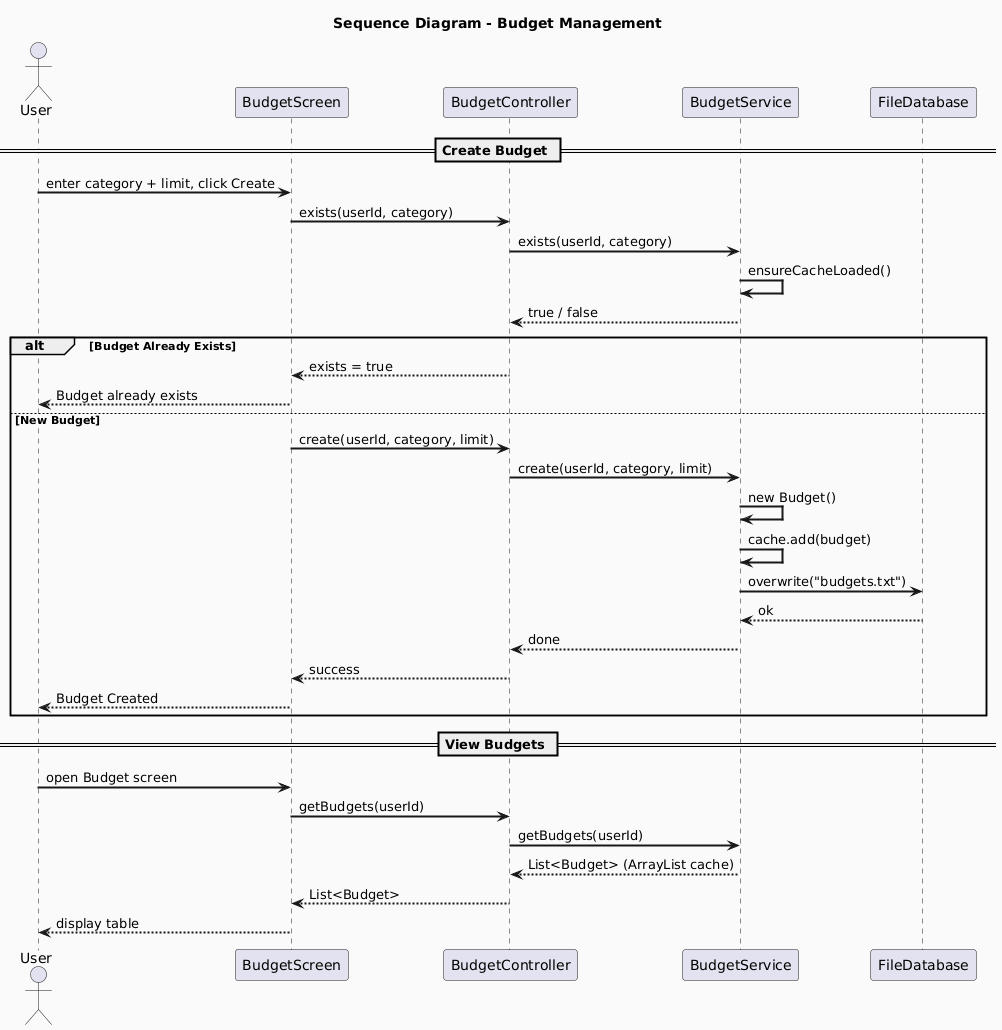

The diagram above was rendered by PlantUML. Its source (embedded in the PNG):
@startuml
skinparam backgroundColor #FAFAFA
skinparam sequenceArrowThickness 2

title Sequence Diagram - Budget Management

actor User as U
participant BudgetScreen as BSUI
participant BudgetController as BC
participant BudgetService as BS
participant FileDatabase as FD

' ===================== CREATE BUDGET =====================
== Create Budget ==

U -> BSUI : enter category + limit, click Create
BSUI -> BC : exists(userId, category)
BC -> BS : exists(userId, category)

BS -> BS : ensureCacheLoaded()

BS --> BC : true / false

alt Budget Already Exists
    BC --> BSUI : exists = true
    BSUI --> U : Budget already exists

else New Budget
    BSUI -> BC : create(userId, category, limit)
    BC -> BS : create(userId, category, limit)

    BS -> BS : new Budget()
    BS -> BS : cache.add(budget)

    BS -> FD : overwrite("budgets.txt")
    FD --> BS : ok

    BS --> BC : done
    BC --> BSUI : success
    BSUI --> U : Budget Created
end

' ===================== VIEW BUDGETS =====================
== View Budgets ==

U -> BSUI : open Budget screen
BSUI -> BC : getBudgets(userId)
BC -> BS : getBudgets(userId)

BS --> BC : List<Budget> (ArrayList cache)
BC --> BSUI : List<Budget>

BSUI --> U : display table
@enduml